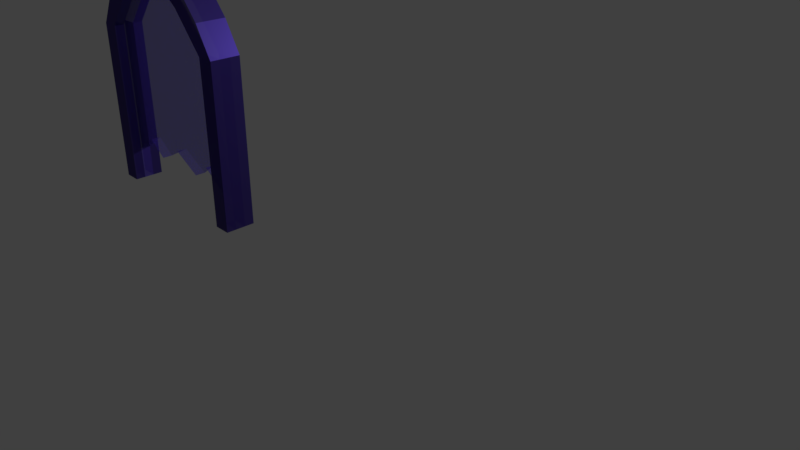 # Source: portal-transp5.blend  (saved by Blender 2.79.0; exported with 4.5.12 LTS)
import bpy
from mathutils import Matrix  # noqa: F401  (used for matrix-valued properties, if any)

bpy.ops.wm.read_factory_settings(use_empty=True)
scene = bpy.context.scene
scene.name = 'Scene'

# ---- collections
col_collection_1 = bpy.data.collections.new('Collection 1'); scene.collection.children.link(col_collection_1)

# ---- materials (node trees are filled in below, after node groups)
mat_transparent_portal = bpy.data.materials.new('transparent-portal')
mat_transparent_portal.alpha_threshold = 0.0
mat_transparent_portal.roughness = 0.5
mat_border_portal = bpy.data.materials.new('border-portal')
mat_border_portal.alpha_threshold = 0.0
mat_border_portal.roughness = 0.5

# ---- material node trees
mat_transparent_portal.use_nodes = True; mat_transparent_portal.node_tree.nodes.clear()
_N = mat_transparent_portal.node_tree.nodes; _L = mat_transparent_portal.node_tree.links
n0 = _N.new('ShaderNodeBsdfDiffuse'); n0.name = 'Diffuse BSDF'; n0.location = (10, 300)
n0.inputs[0].default_value = (0.147, 0.08438, 0.7991, 1.0)
n1 = _N.new('ShaderNodeBsdfAnisotropic'); n1.name = 'Glossy BSDF'; n1.location = (-1, 115)
n1.distribution = 'GGX'
n1.inputs[0].default_value = (0.147, 0.08438, 0.7991, 1.0)
n1.inputs[1].default_value = 0.4472
n2 = _N.new('ShaderNodeOutputMaterial'); n2.name = 'Material Output'; n2.location = (680, 523)
n3 = _N.new('ShaderNodeMixShader'); n3.name = 'Mix Shader.001'; n3.location = (475, 519)
n3.inputs[0].default_value = 0.4327
n4 = _N.new('ShaderNodeMixShader'); n4.name = 'Mix Shader'; n4.location = (240, 299)
n5 = _N.new('ShaderNodeBsdfTranslucent'); n5.name = 'Translucent BSDF'; n5.location = (186, 419)
n6 = _N.new('ShaderNodeBsdfTransparent'); n6.name = 'Transparent BSDF'; n6.location = (40, 502)
_L.new(n0.outputs[0], n4.inputs[1])
_L.new(n1.outputs[0], n4.inputs[2])
_L.new(n3.outputs[0], n2.inputs[0])
_L.new(n4.outputs[0], n3.inputs[2])
_L.new(n6.outputs[0], n3.inputs[1])
n2.is_active_output = True
mat_border_portal.use_nodes = True; mat_border_portal.node_tree.nodes.clear()
_N = mat_border_portal.node_tree.nodes; _L = mat_border_portal.node_tree.links
n0 = _N.new('ShaderNodeBsdfDiffuse'); n0.name = 'Diffuse BSDF'; n0.location = (10, 300)
n0.inputs[0].default_value = (0.04667, 0.02843, 0.227, 1.0)
n1 = _N.new('ShaderNodeBsdfAnisotropic'); n1.name = 'Glossy BSDF'; n1.location = (-1, 115)
n1.distribution = 'GGX'
n1.inputs[0].default_value = (0.04667, 0.02843, 0.227, 1.0)
n1.inputs[1].default_value = 0.4472
n2 = _N.new('ShaderNodeOutputMaterial'); n2.name = 'Material Output'; n2.location = (680, 523)
n3 = _N.new('ShaderNodeMixShader'); n3.name = 'Mix Shader.001'; n3.location = (475, 519)
n3.inputs[0].default_value = 0.84
n4 = _N.new('ShaderNodeBsdfTransparent'); n4.name = 'Transparent BSDF'; n4.location = (237, 501)
n5 = _N.new('ShaderNodeMixShader'); n5.name = 'Mix Shader'; n5.location = (240, 299)
_L.new(n0.outputs[0], n5.inputs[1])
_L.new(n1.outputs[0], n5.inputs[2])
_L.new(n4.outputs[0], n3.inputs[1])
_L.new(n3.outputs[0], n2.inputs[0])
_L.new(n5.outputs[0], n3.inputs[2])
n2.is_active_output = True

# ---- world
world_world = bpy.data.worlds.new('World'); scene.world = world_world
world_world.color = (0.05088, 0.05088, 0.05088)
world_world.use_sun_shadow = False
world_world.sun_shadow_jitter_overblur = 0.0
world_world.cycles.sampling_method = 'MANUAL'

# ---- cameras
cam_camera = bpy.data.cameras.new('Camera')
cam_camera.clip_end = 100.0
cam_camera.lens = 35.0
cam_camera.sensor_width = 32.0
cam_camera.sensor_height = 18.0
cam_camera.ortho_scale = 7.314
cam_camera.dof.focus_distance = 0.0

# ---- lights
light_lamp = bpy.data.lights.new('Lamp', 'POINT')
light_lamp.transmission_factor = 0.0
light_lamp.cutoff_distance = 30.0
light_lamp.energy = 500.0
light_lamp.shadow_buffer_clip_start = 1.001
light_lamp.shadow_soft_size = 0.1
light_lamp.shadow_maximum_resolution = 0.006
light_lamp.use_absolute_resolution = True

# ---- meshes
me_cube = bpy.data.meshes.new('Cube')
me_cube.from_pydata([(0.4537, 1.452, -0.1509), (0.4537, 1.15, -0.1509), (0.4537, 1.452, 0.1509), (0.4537, 1.15, 0.1509), (-0.00203, 1.78, -0.1509), (-0.00203, 1.479, -0.1509), (-0.00203, 1.78, 0.1509), (-0.00203, 1.479, 0.1509), (0.1499, 1.369, 0.1509), (0.3018, 1.26, 0.1509), (0.4537, 1.15, 0.0503), (0.4537, 1.15, -0.0503), (0.3018, 1.26, -0.1509), (0.1499, 1.369, -0.1509), (-0.00203, 1.479, -0.0503), (-0.00203, 1.479, 0.0503), (0.1499, 1.369, -0.0503), (0.1499, 1.369, 0.0503), (0.3018, 1.26, -0.0503), (0.3018, 1.26, 0.0503), (0.4537, 1.15, 0.0503), (0.4537, 1.15, -0.0503), (-0.00203, 1.479, -0.0503), (-0.00203, 1.479, 0.0503), (0.786, 0.7688, 0.0503), (0.786, 0.7688, -0.0503), (0.786, 0.7688, 0.0503), (0.1499, 1.369, -0.0503), (0.1499, 1.369, 0.0503), (0.3018, 1.26, -0.0503), (0.3018, 1.26, 0.0503), (0.786, 0.7688, -0.1509), (0.786, 0.7688, -0.0503), (0.786, 1.071, -0.1509), (0.786, 0.7688, 0.1509), (0.786, 1.071, 0.1509), (0.9678, 0.7688, 0.0503), (0.9678, 0.7688, 0.0503), (0.9678, 0.7688, -0.0503), (0.9678, 0.7688, -0.0503), (0.9678, 0.7688, 0.1509), (0.786, -0.5644, -0.0503), (0.9678, 0.7688, -0.1509), (0.786, -0.5644, 0.0503), (0.786, -0.5644, 0.1509), (0.786, -0.5644, 0.0503), (0.786, -0.5644, -0.0503), (0.786, -0.5644, -0.1509), (0.9678, -0.5644, 0.0503), (0.9678, -0.5644, -0.0503), (0.9678, -0.5644, 0.1509), (0.9678, -0.5644, 0.0503), (0.9678, -0.5644, -0.0503), (0.9678, -0.5644, -0.1509), (-0.00203, 0.7688, 0.0503), (-0.00203, 0.7688, -0.0503), (-0.00203, -0.3713, 0.0503), (-0.00203, -0.3713, -0.0503), (0.786, -0.8962, 0.1509), (0.786, -0.8962, 0.0503), (0.786, -0.8962, 0.0503), (0.786, -0.8962, -0.0503), (0.786, -0.8962, -0.0503), (0.786, -0.8962, -0.1509), (0.9678, -0.8962, 0.0503), (0.9678, -0.8962, -0.0503), (0.9678, -0.8962, 0.1509), (0.9678, -0.8962, 0.0503), (0.9678, -0.8962, -0.0503), (0.9678, -0.8962, -0.1509), (0.786, -0.5644, 0.01677), (0.786, -0.5644, -0.01676), (0.786, -0.12, -0.0503), (0.786, 0.3244, -0.0503), (0.786, -0.12, 0.0503), (0.786, 0.3244, 0.0503), (-0.00203, -0.3713, 0.01677), (-0.00203, -0.3713, -0.01676), (-0.00203, -0.12, -0.0503), (-0.00203, 0.3244, -0.0503), (-0.00203, -0.12, 0.0503), (-0.00203, 0.3244, 0.0503), (0.5234, -0.3882, 0.0503), (0.3159, -0.5355, 0.0503), (0.3159, -0.5355, -0.0503), (0.5234, -0.3882, -0.0503), (0.5234, 0.7688, -0.0503), (0.2607, 0.7688, -0.0503), (0.2607, 0.7688, 0.0503), (0.5234, 0.7688, 0.0503), (0.5234, -0.12, 0.0503), (0.2607, -0.12, 0.0503), (0.5234, 0.3244, 0.0503), (0.2607, 0.3244, 0.0503), (0.5234, 0.3244, -0.0503), (0.2607, 0.3244, -0.0503), (0.5234, -0.12, -0.0503), (0.2607, -0.12, -0.0503), (0.5234, -0.3882, -0.01676), (0.3159, -0.5355, -0.01676), (0.5234, -0.3882, 0.01677), (0.3159, -0.5355, 0.01677)], [], [(0, 4, 6, 2), (19, 10, 3, 9), (3, 2, 6, 7, 8, 9), (5, 4, 0, 1, 12, 13), (15, 14, 22, 23), (10, 19, 30, 20), (18, 11, 21, 29), (15, 17, 8, 7), (17, 19, 9, 8), (5, 13, 16, 14), (13, 12, 18, 16), (12, 1, 11, 18), (19, 17, 28, 30), (1, 0, 33, 31), (2, 3, 34, 35), (14, 16, 27, 22), (3, 10, 26, 34), (21, 11, 32, 25), (10, 20, 24, 26), (17, 15, 23, 28), (11, 1, 31, 32), (16, 18, 29, 27), (40, 34, 44, 50), (0, 2, 35, 33), (48, 43, 60, 64), (34, 26, 45, 44), (35, 40, 42, 33), (31, 33, 42), (25, 32, 39, 38), (26, 24, 36, 37), (34, 40, 35), (42, 39, 52, 53), (46, 47, 63, 62), (53, 52, 68, 69), (37, 40, 50, 51), (25, 38, 49, 41, 72, 73), (101, 83, 56, 76), (31, 42, 53, 47), (32, 31, 47, 46), (36, 24, 75, 74, 43, 48), (38, 36, 48, 49), (26, 37, 51, 45), (39, 32, 46, 52), (97, 84, 57, 78), (93, 88, 54, 81), (22, 27, 29, 21, 25, 86, 87, 55), (28, 23, 54, 88, 89, 24, 20, 30), (58, 59, 67, 66), (60, 61, 65, 64), (62, 63, 69, 68), (43, 70, 71, 41, 61, 60), (45, 51, 67, 59), (49, 48, 64, 65), (47, 53, 69, 63), (44, 45, 59, 58), (50, 44, 58, 66), (51, 50, 66, 67), (52, 46, 62, 68), (41, 49, 65, 61), (83, 91, 80, 56), (91, 93, 81, 80), (43, 74, 90, 82), (82, 90, 91, 83), (74, 75, 92, 90), (90, 92, 93, 91), (75, 24, 89, 92), (92, 89, 88, 93), (87, 95, 79, 55), (95, 97, 78, 79), (25, 73, 94, 86), (86, 94, 95, 87), (73, 72, 96, 94), (94, 96, 97, 95), (72, 41, 85, 96), (96, 85, 84, 97), (84, 99, 77, 57), (99, 101, 76, 77), (41, 71, 98, 85), (85, 98, 99, 84), (71, 70, 100, 98), (98, 100, 101, 99), (70, 43, 82, 100), (100, 82, 83, 101)])
me_cube.polygons.foreach_set('material_index', [1, 1, 1, 1, 1, 1, 1, 1, 1, 1, 1, 1, 1, 1, 1, 1, 1, 1, 1, 1, 1, 1, 1, 1, 1, 1, 1, 1, 1, 1, 1, 1, 1, 1, 1, 1, 0, 1, 1, 1, 1, 1, 1, 0, 0, 0, 0, 1, 1, 1, 0, 1, 1, 1, 1, 1, 1, 1, 1, 0, 0, 0, 0, 0, 0, 0, 0, 0, 0, 0, 0, 0, 0, 0, 0, 0, 0, 0, 0, 0, 0, 0, 0])
me_cube.materials.append(mat_transparent_portal)
me_cube.materials.append(mat_border_portal)
me_cube.use_remesh_preserve_volume = False
me_cube.use_remesh_preserve_attributes = False
me_cube.use_mirror_vertex_groups = False
me_cube.update()

# ---- objects
ob_cube = bpy.data.objects.new('Cube', me_cube)
ob_lamp = bpy.data.objects.new('Lamp', light_lamp)
ob_camera = bpy.data.objects.new('Camera', cam_camera)

# ---- transforms, parenting, visibility, modifiers, constraints
ob_cube.location = (-0.01008, -2.465, 2.465)
ob_cube.rotation_euler = (1.571, 0.0, 0.0)
ob_cube.lock_rotations_4d = False
ob_cube.empty_display_type = 'ARROWS'
ob_cube.lineart.crease_threshold = 0.0
_m = ob_cube.modifiers.new('Mirror', 'MIRROR')
ob_lamp.location = (4.076, 1.005, 5.904)
ob_lamp.rotation_euler = (0.6503, 0.05522, 1.866)
ob_lamp.lock_rotations_4d = False
ob_lamp.empty_display_type = 'ARROWS'
ob_lamp.color = (0.0, 0.0, 0.0, 0.0)
ob_lamp.lineart.crease_threshold = 0.0
ob_camera.location = (7.481, -6.508, 5.344)
ob_camera.rotation_euler = (1.109, 0.0, 0.8149)
ob_camera.lock_rotations_4d = False
ob_camera.empty_display_type = 'ARROWS'
ob_camera.color = (0.0, 0.0, 0.0, 0.0)
ob_camera.display_type = 'WIRE'
ob_camera.lineart.crease_threshold = 0.0

# ---- collection membership
col_collection_1.objects.link(ob_cube)
col_collection_1.objects.link(ob_lamp)
col_collection_1.objects.link(ob_camera)

# ---- scene / render settings (as saved in the file)
scene.camera = ob_camera
scene.frame_start = 1; scene.frame_end = 250; scene.frame_set(1)
scene.render.engine = 'CYCLES'
scene.render.resolution_percentage = 50
scene.render.dither_intensity = 0.0
scene.cycles.use_denoising = False
scene.cycles.samples = 128
scene.cycles.sampling_pattern = 'TABULATED_SOBOL'
scene.cycles.use_adaptive_sampling = False
scene.cycles.use_light_tree = False
scene.cycles.blur_glossy = 0.0
scene.cycles.sample_clamp_indirect = 0.0
scene.view_settings.view_transform = 'Standard'
bpy.context.view_layer.update()
